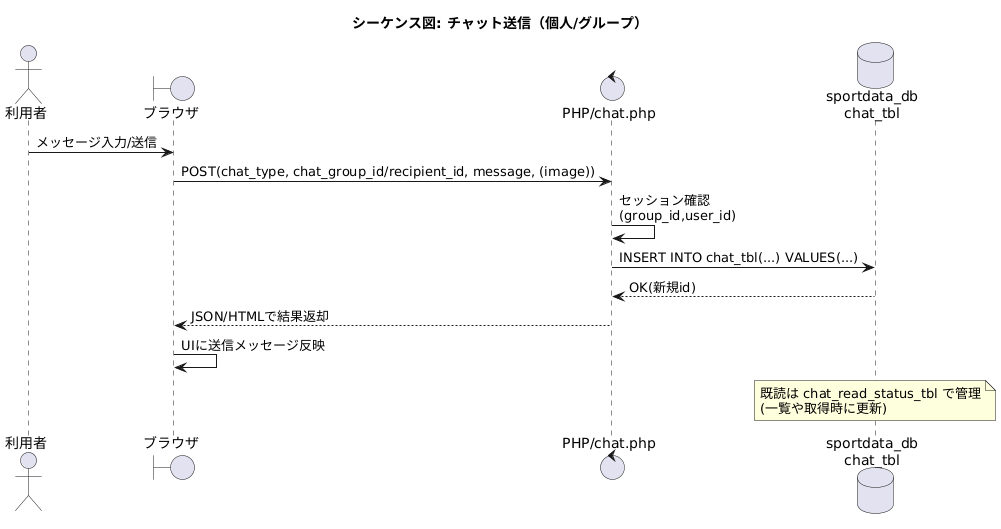

The diagram above was rendered by PlantUML. Its source (embedded in the PNG):
@startuml
title シーケンス図: チャット送信（個人/グループ）

actor User as "利用者"
boundary Browser as "ブラウザ"
control ChatPHP as "PHP/chat.php"
database DB as "sportdata_db\nchat_tbl"

User -> Browser : メッセージ入力/送信
Browser -> ChatPHP : POST(chat_type, chat_group_id/recipient_id, message, (image))
ChatPHP -> ChatPHP : セッション確認\n(group_id,user_id)
ChatPHP -> DB : INSERT INTO chat_tbl(...) VALUES(...)
DB --> ChatPHP : OK(新規id)
ChatPHP --> Browser : JSON/HTMLで結果返却
Browser -> Browser : UIに送信メッセージ反映

note over DB
既読は chat_read_status_tbl で管理
(一覧や取得時に更新)
end note
@enduml